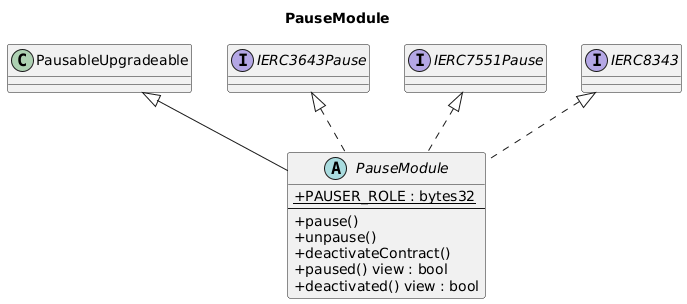

The diagram above was rendered by PlantUML. Its source (embedded in the PNG):
@startuml
title PauseModule
skinparam backgroundColor #FFFFFF
skinparam shadowing false
skinparam classAttributeIconSize 0

class PausableUpgradeable
interface IERC3643Pause
interface IERC7551Pause
interface IERC8343

abstract class PauseModule {
    +{static} PAUSER_ROLE : bytes32
    --
    +pause()
    +unpause()
    +deactivateContract()
    +paused() view : bool
    +deactivated() view : bool
}

PausableUpgradeable <|-- PauseModule
IERC3643Pause <|.. PauseModule
IERC7551Pause <|.. PauseModule
IERC8343 <|.. PauseModule

@enduml